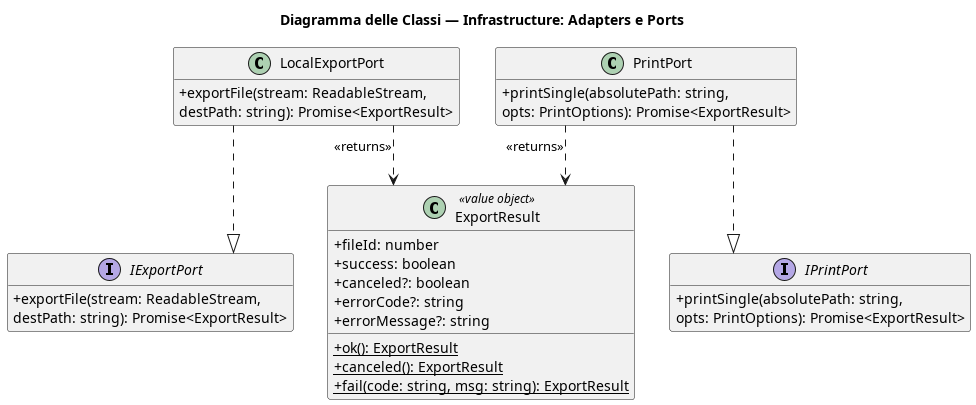

The diagram above was rendered by PlantUML. Its source (embedded in the PNG):
@startuml Export_IPC_Part3
title Diagramma delle Classi — Infrastructure: Adapters e Ports
skinparam classAttributeIconSize 0
skinparam linetype ortho
hide empty members

interface IExportPort {
    + exportFile(stream: ReadableStream,
    destPath: string): Promise<ExportResult>
}
interface IPrintPort {
    + printSingle(absolutePath: string,
    opts: PrintOptions): Promise<ExportResult>
}

class LocalExportPort {
    + exportFile(stream: ReadableStream,
    destPath: string): Promise<ExportResult>
}
class PrintPort {
    + printSingle(absolutePath: string,
    opts: PrintOptions): Promise<ExportResult>
}
class ExportResult <<value object>> {
    + fileId: number
    + success: boolean
    + canceled?: boolean
    + errorCode?: string
    + errorMessage?: string
    + {static} ok(): ExportResult
    + {static} canceled(): ExportResult
    + {static} fail(code: string, msg: string): ExportResult
}

LocalExportPort ..|> IExportPort
PrintPort       ..|> IPrintPort
LocalExportPort ..> ExportResult : <<returns>>
PrintPort       ..> ExportResult : <<returns>>
@enduml